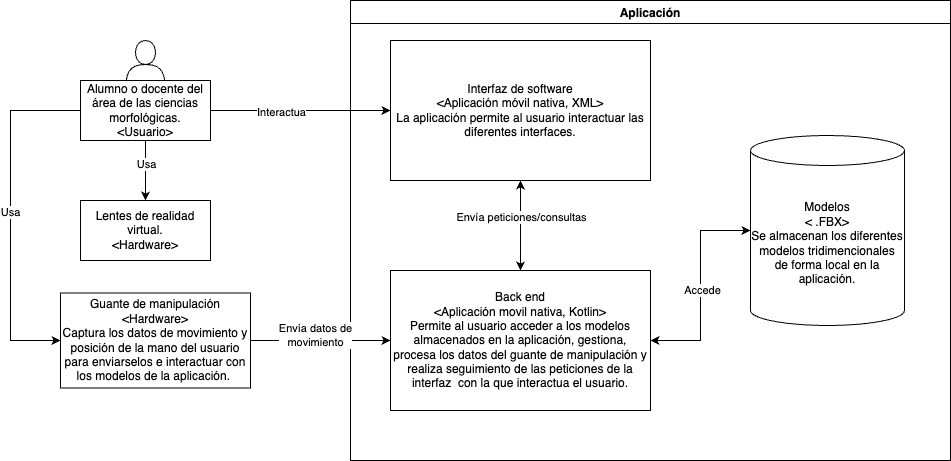

The diagram above was exported from draw.io. Its source (the exported page's mxGraphModel, read from the mxfile embedded in the PNG):
<mxGraphModel dx="2261" dy="790" grid="1" gridSize="10" guides="1" tooltips="1" connect="1" arrows="1" fold="1" page="1" pageScale="1" pageWidth="827" pageHeight="1169" math="0" shadow="0">
  <root>
    <mxCell id="WIyWlLk6GJQsqaUBKTNV-0" />
    <mxCell id="WIyWlLk6GJQsqaUBKTNV-1" parent="WIyWlLk6GJQsqaUBKTNV-0" />
    <mxCell id="8dWyBVOv4m0rFBowQA7l-5" value="" style="shape=actor;whiteSpace=wrap;html=1;" parent="WIyWlLk6GJQsqaUBKTNV-1" vertex="1">
      <mxGeometry x="5" y="300" width="40" height="60" as="geometry" />
    </mxCell>
    <mxCell id="8dWyBVOv4m0rFBowQA7l-13" style="edgeStyle=orthogonalEdgeStyle;rounded=0;orthogonalLoop=1;jettySize=auto;html=1;entryX=0;entryY=0.5;entryDx=0;entryDy=0;" parent="WIyWlLk6GJQsqaUBKTNV-1" source="8dWyBVOv4m0rFBowQA7l-2" edge="1" target="8dWyBVOv4m0rFBowQA7l-6">
      <mxGeometry relative="1" as="geometry">
        <mxPoint x="280" y="360" as="targetPoint" />
      </mxGeometry>
    </mxCell>
    <mxCell id="8dWyBVOv4m0rFBowQA7l-14" value="Interactua" style="edgeLabel;html=1;align=center;verticalAlign=middle;resizable=0;points=[];" parent="8dWyBVOv4m0rFBowQA7l-13" connectable="0" vertex="1">
      <mxGeometry x="-0.2199" y="-1" relative="1" as="geometry">
        <mxPoint as="offset" />
      </mxGeometry>
    </mxCell>
    <mxCell id="MEp-aEhy5PtWjieQGc6B-1" style="edgeStyle=orthogonalEdgeStyle;rounded=0;orthogonalLoop=1;jettySize=auto;html=1;entryX=0.5;entryY=0;entryDx=0;entryDy=0;" edge="1" parent="WIyWlLk6GJQsqaUBKTNV-1" source="8dWyBVOv4m0rFBowQA7l-2" target="MEp-aEhy5PtWjieQGc6B-0">
      <mxGeometry relative="1" as="geometry" />
    </mxCell>
    <mxCell id="MEp-aEhy5PtWjieQGc6B-2" value="Usa" style="edgeLabel;html=1;align=center;verticalAlign=middle;resizable=0;points=[];" vertex="1" connectable="0" parent="MEp-aEhy5PtWjieQGc6B-1">
      <mxGeometry x="-0.2333" relative="1" as="geometry">
        <mxPoint as="offset" />
      </mxGeometry>
    </mxCell>
    <mxCell id="MEp-aEhy5PtWjieQGc6B-3" style="edgeStyle=orthogonalEdgeStyle;rounded=0;orthogonalLoop=1;jettySize=auto;html=1;entryX=0;entryY=0.5;entryDx=0;entryDy=0;exitX=0;exitY=0.5;exitDx=0;exitDy=0;" edge="1" parent="WIyWlLk6GJQsqaUBKTNV-1" source="8dWyBVOv4m0rFBowQA7l-2" target="8dWyBVOv4m0rFBowQA7l-20">
      <mxGeometry relative="1" as="geometry">
        <Array as="points">
          <mxPoint x="-110" y="370" />
          <mxPoint x="-110" y="600" />
        </Array>
      </mxGeometry>
    </mxCell>
    <mxCell id="MEp-aEhy5PtWjieQGc6B-4" value="Usa" style="edgeLabel;html=1;align=center;verticalAlign=middle;resizable=0;points=[];" vertex="1" connectable="0" parent="MEp-aEhy5PtWjieQGc6B-3">
      <mxGeometry x="-0.0222" y="-1" relative="1" as="geometry">
        <mxPoint as="offset" />
      </mxGeometry>
    </mxCell>
    <mxCell id="8dWyBVOv4m0rFBowQA7l-2" value="Alumno o docente del área de las ciencias morfológicas.&lt;br&gt;&amp;lt;Usuario&amp;gt;" style="html=1;whiteSpace=wrap;" parent="WIyWlLk6GJQsqaUBKTNV-1" vertex="1">
      <mxGeometry x="-40" y="340" width="130" height="60" as="geometry" />
    </mxCell>
    <mxCell id="8dWyBVOv4m0rFBowQA7l-4" value="Aplicación" style="swimlane;" parent="WIyWlLk6GJQsqaUBKTNV-1" vertex="1">
      <mxGeometry x="230" y="260" width="600" height="460" as="geometry" />
    </mxCell>
    <mxCell id="8dWyBVOv4m0rFBowQA7l-6" value="Interfaz de software&lt;br&gt;&amp;lt;Aplicación móvil nativa, XML&amp;gt;&lt;br&gt;La aplicación permite al usuario interactuar las diferentes interfaces." style="html=1;whiteSpace=wrap;" parent="8dWyBVOv4m0rFBowQA7l-4" vertex="1">
      <mxGeometry x="40" y="40" width="260" height="140" as="geometry" />
    </mxCell>
    <mxCell id="8dWyBVOv4m0rFBowQA7l-7" value="Back end&lt;br&gt;&amp;lt;Aplicación movil nativa, Kotlin&amp;gt;&lt;br&gt;Permite al usuario acceder a los modelos almacenados en la aplicación, gestiona, procesa los datos del guante de manipulación y realiza seguimiento de las peticiones de la interfaz&amp;nbsp; con la que interactua el usuario." style="html=1;whiteSpace=wrap;" parent="8dWyBVOv4m0rFBowQA7l-4" vertex="1">
      <mxGeometry x="40" y="270" width="260" height="140" as="geometry" />
    </mxCell>
    <mxCell id="8dWyBVOv4m0rFBowQA7l-15" style="edgeStyle=orthogonalEdgeStyle;rounded=0;orthogonalLoop=1;jettySize=auto;html=1;entryX=0.5;entryY=0;entryDx=0;entryDy=0;startArrow=classic;startFill=1;" parent="8dWyBVOv4m0rFBowQA7l-4" source="8dWyBVOv4m0rFBowQA7l-6" target="8dWyBVOv4m0rFBowQA7l-7" edge="1">
      <mxGeometry relative="1" as="geometry" />
    </mxCell>
    <mxCell id="8dWyBVOv4m0rFBowQA7l-16" value="Envía peticiones/consultas" style="edgeLabel;html=1;align=center;verticalAlign=middle;resizable=0;points=[];" parent="8dWyBVOv4m0rFBowQA7l-15" connectable="0" vertex="1">
      <mxGeometry x="-0.2" relative="1" as="geometry">
        <mxPoint as="offset" />
      </mxGeometry>
    </mxCell>
    <mxCell id="8dWyBVOv4m0rFBowQA7l-12" value="Modelos&lt;br&gt;&amp;lt;&amp;nbsp;.FBX&amp;gt;&lt;br&gt;Se almacenan los diferentes modelos tridimencionales de forma local en la aplicación." style="shape=cylinder3;whiteSpace=wrap;html=1;boundedLbl=1;backgroundOutline=1;size=15;" parent="8dWyBVOv4m0rFBowQA7l-4" vertex="1">
      <mxGeometry x="400" y="135" width="154" height="190" as="geometry" />
    </mxCell>
    <mxCell id="8dWyBVOv4m0rFBowQA7l-17" style="edgeStyle=orthogonalEdgeStyle;rounded=0;orthogonalLoop=1;jettySize=auto;html=1;entryX=0;entryY=0.5;entryDx=0;entryDy=0;entryPerimeter=0;startArrow=classic;startFill=1;" parent="8dWyBVOv4m0rFBowQA7l-4" source="8dWyBVOv4m0rFBowQA7l-7" target="8dWyBVOv4m0rFBowQA7l-12" edge="1">
      <mxGeometry relative="1" as="geometry" />
    </mxCell>
    <mxCell id="8dWyBVOv4m0rFBowQA7l-18" value="Accede" style="edgeLabel;html=1;align=center;verticalAlign=middle;resizable=0;points=[];" parent="8dWyBVOv4m0rFBowQA7l-17" connectable="0" vertex="1">
      <mxGeometry x="-0.0364" y="-1" relative="1" as="geometry">
        <mxPoint as="offset" />
      </mxGeometry>
    </mxCell>
    <mxCell id="KpPLBdj1faxoA0sjFFIF-0" style="edgeStyle=orthogonalEdgeStyle;rounded=0;orthogonalLoop=1;jettySize=auto;html=1;exitX=1;exitY=0.5;exitDx=0;exitDy=0;entryX=0;entryY=0.5;entryDx=0;entryDy=0;" parent="WIyWlLk6GJQsqaUBKTNV-1" source="8dWyBVOv4m0rFBowQA7l-20" edge="1" target="8dWyBVOv4m0rFBowQA7l-7">
      <mxGeometry relative="1" as="geometry">
        <mxPoint x="270" y="526" as="targetPoint" />
      </mxGeometry>
    </mxCell>
    <mxCell id="KpPLBdj1faxoA0sjFFIF-1" value="Envía datos de &lt;br&gt;movimiento" style="edgeLabel;html=1;align=center;verticalAlign=middle;resizable=0;points=[];" parent="KpPLBdj1faxoA0sjFFIF-0" connectable="0" vertex="1">
      <mxGeometry x="-0.0926" relative="1" as="geometry">
        <mxPoint y="-6" as="offset" />
      </mxGeometry>
    </mxCell>
    <mxCell id="8dWyBVOv4m0rFBowQA7l-20" value="Guante de manipulación&lt;br&gt;&amp;lt;Hardware&amp;gt;&lt;br&gt;Captura los datos de movimiento y posición de la mano del usuario para enviarselos e interactuar con los modelos de la aplicación.&amp;nbsp;" style="html=1;whiteSpace=wrap;" parent="WIyWlLk6GJQsqaUBKTNV-1" vertex="1">
      <mxGeometry x="-60" y="552.5" width="190" height="95" as="geometry" />
    </mxCell>
    <mxCell id="MEp-aEhy5PtWjieQGc6B-0" value="Lentes de realidad virtual.&lt;br&gt;&amp;lt;Hardware&amp;gt;" style="html=1;whiteSpace=wrap;" vertex="1" parent="WIyWlLk6GJQsqaUBKTNV-1">
      <mxGeometry x="-40" y="460" width="130" height="60" as="geometry" />
    </mxCell>
  </root>
</mxGraphModel>